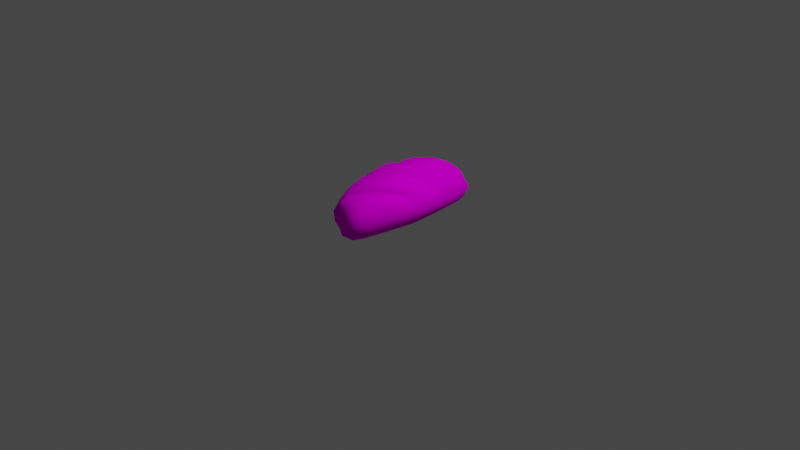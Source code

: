 # Source: bread_1.blend  (saved by Blender 3.6.13; exported with 4.5.12 LTS)
import bpy
from mathutils import Matrix  # noqa: F401  (used for matrix-valued properties, if any)

bpy.ops.wm.read_factory_settings(use_empty=True)
scene = bpy.context.scene
scene.name = 'Scene'

# ---- collections
col_collection = bpy.data.collections.new('Collection'); scene.collection.children.link(col_collection)

# ---- images (referenced by path relative to the original .blend; pixels are not part of the script)
import os
ASSET_DIR = os.environ.get("B2B_ASSET_DIR", "")  # directory of the original .blend (textures are referenced by path, not embedded)
HERE = os.path.dirname(os.path.abspath(__file__))  # packed textures are extracted next to this script under _unpacked/

def load_image(name, relpath, width, height, colorspace="sRGB"):
    """Load a texture the original file referenced (path relative to the .blend, or extracted next to this script)."""
    p = next((c for c in (os.path.join(HERE, relpath), os.path.join(ASSET_DIR, relpath)) if relpath and os.path.exists(c)), "")
    if p:
        img = bpy.data.images.load(p, check_existing=True)
        img.name = name
    else:  # same state as the original file: an image datablock whose file is absent (Cycles renders it pink)
        img = bpy.data.images.new(name, width, height)
        img.source = "FILE"
        img.filepath = "//" + (relpath or name)
    img.colorspace_settings.name = colorspace
    return img
img_bread_png = load_image('Bread.png', 'Bread.png', 1024, 1024, 'sRGB')

# ---- materials (node trees are filled in below, after node groups)
mat_material_001 = bpy.data.materials.new('Material.001')
mat_material_001.use_transparent_shadow = False
mat_material_001.diffuse_color = (0.64, 0.64, 0.64, 1.0)
mat_material_001.roughness = 0.69

# ---- material node trees
mat_material_001.use_nodes = True; mat_material_001.node_tree.nodes.clear()
_N = mat_material_001.node_tree.nodes; _L = mat_material_001.node_tree.links
n0 = _N.new('ShaderNodeBsdfPrincipled'); n0.name = 'Principled BSDF'; n0.location = (0, 300)
n0.distribution = 'GGX'
n0.subsurface_method = 'RANDOM_WALK_SKIN'
n0.inputs[2].default_value = 0.69
n0.inputs[3].default_value = 1.0
n0.inputs[13].default_value = 0.0
n0.inputs[27].default_value = (0.0, 0.0, 0.0, 1.0)
n0.inputs[28].default_value = 1.0
n1 = _N.new('ShaderNodeOutputMaterial'); n1.name = 'Material Output'; n1.location = (280, 300)
n2 = _N.new('ShaderNodeTexImage'); n2.name = 'Image Texture'; n2.location = (-480, 300)
n2.image = img_bread_png
_L.new(n2.outputs[0], n0.inputs[0])
_L.new(n0.outputs[0], n1.inputs[0])
n1.is_active_output = True

# ---- world
world_world = bpy.data.worlds.new('World'); scene.world = world_world
world_world.use_nodes = True; world_world.node_tree.nodes.clear()
_N = world_world.node_tree.nodes; _L = world_world.node_tree.links
n0 = _N.new('ShaderNodeOutputWorld'); n0.name = 'World Output'; n0.location = (300, 300)
n1 = _N.new('ShaderNodeBackground'); n1.name = 'Background'; n1.location = (10, 300)
n1.inputs[0].default_value = (0.05088, 0.05088, 0.05088, 1.0)
_L.new(n1.outputs[0], n0.inputs[0])
n0.is_active_output = True
world_world.color = (0.05088, 0.05088, 0.05088)
world_world.use_sun_shadow = False
world_world.sun_shadow_jitter_overblur = 0.0

# ---- cameras
cam_camera = bpy.data.cameras.new('Camera')
cam_camera.clip_end = 100.0
cam_camera.ortho_scale = 7.314

# ---- lights
light_light = bpy.data.lights.new('Light', 'POINT')
light_light.transmission_factor = 0.0
light_light.energy = 1000.0
light_light.shadow_soft_size = 0.1
light_light.shadow_maximum_resolution = 0.006
light_light.use_absolute_resolution = True

# ---- meshes
me_drawcall_85 = bpy.data.meshes.new('DrawCall_85')
me_drawcall_85.from_pydata([(-0.2949, 0.2658, 0.4999), (-0.2906, 0.1662, 0.515), (-0.2256, 0.2299, 0.6718), (-0.2143, 0.1286, 0.669), (-0.2437, 0.09087, 0.5181), (-0.1978, 0.0822, 0.6365), (-0.2765, 0.1214, 0.2138), (-0.3361, 0.2146, 0.2025), (-0.3534, 0.3174, 0.2768), (-0.07527, 0.0245, 0.6982), (-0.1978, 0.0822, 0.6365), (-0.07142, 0.01188, 0.55), (-0.2437, 0.09087, 0.5181), (-0.2765, 0.1214, 0.2138), (-0.04359, 0.009117, 0.2547), (0.1175, 0.02258, 0.5745), (0.0837, 0.02919, 0.6965), (0.1853, 0.03282, 0.2881), (0.1175, 0.02258, 0.5745), (0.2185, 0.1201, 0.5888), (0.0837, 0.02919, 0.6965), (0.1424, 0.08235, 0.721), (0.2485, 0.2463, 0.5973), (0.1672, 0.2078, 0.7179), (0.3205, 0.2786, 0.4239), (0.317, 0.1429, 0.3068), (0.1853, 0.03282, 0.2881), (0.1999, 0.3524, 0.5984), (0.1287, 0.3036, 0.6983), (0.2681, 0.4005, 0.4225), (0.07206, 0.3973, 0.6186), (0.03863, 0.3319, 0.6965), (-0.3433, 0.3338, 0.09303), (-0.2453, 0.1268, -0.05054), (-0.3151, 0.225, -0.06073), (-0.3349, 0.3526, -0.08242), (-0.2453, 0.1268, -0.05054), (-0.006535, 0.01159, -0.01459), (0.2266, 0.03652, 0.02356), (0.3645, 0.2934, 0.2604), (0.4009, 0.2773, 0.08043), (0.3572, 0.1502, 0.04687), (0.2266, 0.03652, 0.02356), (0.3292, 0.3676, 0.2749), (-0.3004, 0.3152, -0.3455), (-0.2776, 0.204, -0.3295), (-0.2063, 0.1128, -0.3139), (-0.008891, 0.01286, -0.28), (-0.2063, 0.1128, -0.3139), (0.2078, 0.03329, -0.2491), (0.2078, 0.03329, -0.2491), (0.3307, 0.1339, -0.2339), (0.3793, 0.2553, -0.1037), (0.3595, 0.2488, -0.3003), (-0.2271, 0.2757, -0.6513), (-0.2108, 0.1703, -0.6403), (-0.157, 0.09206, -0.5912), (-0.1299, 0.1183, -0.752), (-0.1448, 0.2467, -0.801), (-0.009434, 0.0171, -0.5306), (-0.157, 0.09206, -0.5912), (-0.1299, 0.1183, -0.752), (0.0072, 0.07034, -0.7691), (0.1748, 0.02866, -0.5283), (0.1899, 0.08335, -0.7392), (0.1748, 0.02866, -0.5283), (0.2795, 0.112, -0.5636), (0.3133, 0.2211, -0.5313), (0.2684, 0.2139, -0.7298), (0.1899, 0.08335, -0.7392), (-0.1906, 0.5031, -0.3822), (0.06801, 0.5397, -0.4018), (-0.1332, 0.4667, -0.5846), (0.07139, 0.4869, -0.5892), (0.08271, 0.393, -0.7229), (-0.1074, 0.3939, -0.7136), (-0.2002, 0.3877, -0.6146), (-0.2662, 0.4268, -0.3658), (0.1697, 0.1999, -0.8091), (0.1819, 0.3746, -0.697), (0.25, 0.3579, -0.6556), (0.06639, 0.2081, -0.8415), (0.0072, 0.07034, -0.7691), (0.04281, 0.2108, 0.7436), (-0.1756, 0.2979, 0.6761), (-0.1418, 0.3453, 0.6571), (0.002362, 0.08316, 0.7468), (-0.07527, 0.0245, 0.6982), (-0.2822, 0.4421, -0.2002), (-0.1973, 0.5114, -0.2705), (-0.3083, 0.4347, 0.1583), (-0.3014, 0.4495, 0.05013), (-0.2912, 0.4525, -0.06084), (-0.2035, 0.5296, -0.09217), (-0.2091, 0.533, -0.001009), (-0.2151, 0.5203, 0.09037), (0.09484, 0.5744, -0.1001), (0.1019, 0.5667, -0.02455), (0.08544, 0.5655, -0.1739), (0.289, 0.4507, -0.2994), (0.3027, 0.4494, -0.2228), (0.2718, 0.4414, -0.3724), (0.3411, 0.352, -0.3012), (0.3197, 0.3467, -0.4209), (0.2932, 0.3375, -0.5269), (-0.2231, 0.3394, 0.5794), (-0.2652, 0.3747, 0.4578), (-0.3004, 0.4027, 0.3198), (-0.2184, 0.4845, 0.2965), (-0.1939, 0.4625, 0.4054), (-0.1658, 0.4255, 0.5099), (0.07372, 0.5418, 0.2884), (0.08232, 0.5142, 0.3663), (0.3159, 0.4661, 0.08593), (0.3204, 0.4569, 0.1541), (0.0625, 0.5531, 0.2144), (0.3051, 0.4654, 0.01984), (0.3794, 0.3751, 0.07644), (0.3714, 0.3747, -0.02265), (0.3552, 0.3691, -0.1156), (-0.2826, 0.4435, -0.1046), (-0.2609, 0.4455, -0.1648), (-0.3085, 0.3978, -0.1106), (-0.2013, 0.5101, -0.1273), (-0.188, 0.4897, -0.2152), (0.07839, 0.545, -0.2026), (0.08011, 0.5071, -0.3168), (0.2609, 0.4277, -0.3939), (0.2476, 0.3996, -0.5134), (0.275, 0.3401, -0.5381), (0.2611, 0.2948, -0.6313), (-0.3018, 0.4056, 0.2696), (-0.2951, 0.4242, 0.2032), (-0.3325, 0.365, 0.2537), (-0.2193, 0.478, 0.2573), (-0.215, 0.4894, 0.1491), (0.05733, 0.5438, 0.1877), (0.09439, 0.5311, 0.04216), (0.2913, 0.4562, -0.01301), (0.2926, 0.4442, -0.1496), (0.3361, 0.3742, -0.1376), (0.3266, 0.3709, -0.2195), (0.3453, 0.3096, -0.2438), (0.08076, 0.4557, 0.4182), (-0.1463, 0.369, 0.5678), (0.06397, 0.4162, 0.5125), (0.2967, 0.4239, 0.2054), (0.3292, 0.3676, 0.2749), (0.2681, 0.4005, 0.4225), (0.3559, 0.3304, 0.1672), (-0.2013, 0.5101, -0.1273), (0.07839, 0.545, -0.2026), (-0.2826, 0.4435, -0.1046), (-0.3085, 0.3978, -0.1106), (-0.2609, 0.4455, -0.1648), (-0.188, 0.4897, -0.2152), (0.08011, 0.5071, -0.3168), (0.2476, 0.3996, -0.5134), (0.2611, 0.2948, -0.6313), (0.275, 0.3401, -0.5381), (0.2609, 0.4277, -0.3939), (-0.2193, 0.478, 0.2573), (-0.3018, 0.4056, 0.2696), (-0.3325, 0.365, 0.2537), (-0.2951, 0.4242, 0.2032), (-0.215, 0.4894, 0.1491), (0.09439, 0.5311, 0.04216), (0.2926, 0.4442, -0.1496), (0.3266, 0.3709, -0.2195), (0.3453, 0.3096, -0.2438), (0.3361, 0.3742, -0.1376), (0.2913, 0.4562, -0.01301), (0.05733, 0.5438, 0.1877), (-0.1849, 0.3206, 0.6037), (-0.1463, 0.369, 0.5678), (-0.1463, 0.369, 0.5678), (0.08076, 0.4557, 0.4182), (0.2967, 0.4239, 0.2054), (0.3559, 0.3304, 0.1672), (0.06397, 0.4162, 0.5125)], [], [(0, 1, 2), (3, 2, 1), (1, 4, 3), (5, 3, 4), (4, 1, 6), (7, 6, 1), (1, 0, 7), (8, 7, 0), (9, 10, 11), (12, 11, 10), (12, 13, 11), (14, 11, 13), (11, 15, 9), (16, 9, 15), (15, 11, 17), (14, 17, 11), (18, 19, 20), (21, 20, 19), (19, 22, 21), (23, 21, 22), (22, 19, 24), (25, 24, 19), (19, 18, 25), (26, 25, 18), (22, 27, 23), (28, 23, 27), (27, 22, 29), (24, 29, 22), (27, 30, 28), (31, 28, 30), (27, 29, 30), (7, 8, 32), (6, 7, 33), (34, 33, 7), (7, 32, 34), (35, 34, 32), (13, 36, 14), (37, 14, 36), (17, 14, 38), (37, 38, 14), (24, 25, 39), (39, 25, 40), (41, 40, 25), (25, 26, 41), (42, 41, 26), (43, 29, 39), (24, 39, 29), (44, 45, 35), (34, 35, 45), (45, 46, 34), (33, 34, 46), (37, 36, 47), (48, 47, 36), (47, 49, 37), (38, 37, 49), (50, 51, 42), (41, 42, 51), (51, 52, 41), (40, 41, 52), (51, 53, 52), (54, 55, 44), (45, 44, 55), (55, 56, 45), (46, 45, 56), (55, 57, 56), (55, 54, 57), (58, 57, 54), (47, 48, 59), (60, 59, 48), (60, 61, 59), (62, 59, 61), (59, 63, 47), (49, 47, 63), (63, 59, 64), (62, 64, 59), (65, 66, 50), (51, 50, 66), (66, 67, 51), (53, 51, 67), (67, 66, 68), (69, 68, 66), (65, 69, 66), (70, 71, 72), (73, 72, 71), (73, 74, 72), (75, 72, 74), (72, 76, 70), (77, 70, 76), (76, 54, 77), (44, 77, 54), (54, 76, 58), (75, 58, 76), (72, 75, 76), (78, 79, 68), (80, 68, 79), (79, 78, 74), (81, 74, 78), (58, 75, 81), (74, 81, 75), (68, 69, 78), (78, 69, 81), (82, 81, 69), (58, 81, 57), (82, 57, 81), (83, 28, 31), (31, 30, 84), (85, 84, 30), (83, 31, 2), (84, 2, 31), (3, 5, 86), (87, 86, 5), (83, 2, 86), (3, 86, 2), (86, 87, 20), (83, 86, 23), (21, 23, 86), (20, 21, 86), (88, 77, 35), (44, 35, 77), (77, 88, 70), (89, 70, 88), (71, 70, 89), (73, 71, 79), (80, 79, 71), (74, 73, 79), (90, 91, 8), (32, 8, 91), (91, 92, 32), (35, 32, 92), (92, 91, 93), (94, 93, 91), (91, 90, 94), (95, 94, 90), (94, 95, 96), (97, 96, 95), (93, 94, 98), (96, 98, 94), (96, 97, 99), (100, 99, 97), (98, 96, 101), (99, 101, 96), (102, 103, 100), (99, 100, 103), (103, 104, 99), (101, 99, 104), (104, 103, 68), (67, 68, 103), (103, 102, 67), (53, 67, 102), (105, 106, 2), (0, 2, 106), (106, 107, 0), (8, 0, 107), (107, 106, 108), (109, 108, 106), (106, 105, 109), (110, 109, 105), (111, 112, 113), (114, 113, 112), (115, 111, 116), (113, 116, 111), (117, 118, 114), (113, 114, 118), (118, 119, 113), (116, 113, 119), (119, 118, 53), (52, 53, 118), (118, 117, 52), (40, 52, 117), (120, 121, 122), (120, 123, 121), (124, 121, 123), (125, 126, 123), (124, 123, 126), (127, 128, 125), (126, 125, 128), (129, 128, 127), (130, 128, 129), (131, 132, 133), (131, 134, 132), (135, 132, 134), (136, 137, 134), (135, 134, 137), (138, 139, 136), (137, 136, 139), (140, 141, 138), (139, 138, 141), (140, 142, 141), (143, 144, 145), (146, 143, 147), (145, 147, 143), (145, 148, 147), (146, 147, 149), (93, 98, 150), (151, 150, 98), (150, 152, 93), (92, 93, 152), (152, 153, 92), (35, 92, 153), (153, 154, 35), (88, 35, 154), (154, 155, 88), (89, 88, 155), (71, 89, 156), (155, 156, 89), (80, 71, 157), (156, 157, 71), (158, 80, 157), (68, 80, 158), (158, 159, 68), (104, 68, 159), (159, 160, 104), (101, 104, 160), (98, 101, 151), (160, 151, 101), (161, 162, 108), (107, 108, 162), (162, 163, 107), (8, 107, 163), (163, 164, 8), (90, 8, 164), (164, 165, 90), (95, 90, 165), (97, 95, 166), (165, 166, 95), (100, 97, 167), (166, 167, 97), (167, 168, 100), (102, 100, 168), (168, 169, 102), (53, 102, 169), (169, 170, 53), (119, 53, 170), (170, 171, 119), (116, 119, 171), (115, 116, 172), (171, 172, 116), (108, 115, 161), (172, 161, 115), (84, 85, 173), (174, 173, 85), (2, 84, 173), (105, 2, 173), (110, 105, 175), (173, 175, 105), (112, 110, 176), (175, 176, 110), (114, 112, 177), (176, 177, 112), (117, 114, 178), (177, 178, 114), (40, 117, 178), (43, 39, 178), (30, 29, 179), (174, 85, 179), (30, 179, 85), (110, 112, 109), (111, 109, 112), (115, 108, 111), (109, 111, 108), (23, 28, 83), (40, 178, 39)])
me_drawcall_85.polygons.foreach_set('use_smooth', [True] * 262)
_uv = me_drawcall_85.uv_layers.new(name='UVMap')
_uv.uv.foreach_set('vector', [0.9464, 0.7152, 0.9428, 0.7225, 0.8881, 0.7975, 0.4907, 0.1039, 0.4811, 0.1025, 0.426, 0.1776, 0.426, 0.1776, 0.4658, 0.1761, 0.4907, 0.1039, 0.5047, 0.1194, 0.4907, 0.1039, 0.4658, 0.1761, 0.4658, 0.1761, 0.426, 0.1776, 0.438, 0.3217, 0.3876, 0.3271, 0.438, 0.3217, 0.426, 0.1776, 0.426, 0.1776, 0.4224, 0.1848, 0.3876, 0.3271, 0.3729, 0.2915, 0.3876, 0.3271, 0.4224, 0.1848, 0.2039, 0.5301, 0.2524, 0.5089, 0.2024, 0.4791, 0.2706, 0.4682, 0.2024, 0.4791, 0.2524, 0.5089, 0.2706, 0.4682, 0.2836, 0.3635, 0.2024, 0.4791, 0.1913, 0.3775, 0.2024, 0.4791, 0.2836, 0.3635, 0.2024, 0.4791, 0.1275, 0.4875, 0.2039, 0.5301, 0.1409, 0.5295, 0.2039, 0.5301, 0.1275, 0.4875, 0.1275, 0.4875, 0.2024, 0.4791, 0.1006, 0.389, 0.1913, 0.3775, 0.1006, 0.389, 0.2024, 0.4791, 0.1275, 0.4875, 0.08748, 0.4925, 0.1409, 0.5295, 0.494, 0.7792, 0.5181, 0.7722, 0.4629, 0.7411, 0.8572, 0.1422, 0.8827, 0.1382, 0.7928, 0.07895, 0.8137, 0.08047, 0.7928, 0.07895, 0.8827, 0.1382, 0.8827, 0.1382, 0.8572, 0.1422, 0.9436, 0.2212, 0.9406, 0.2772, 0.9436, 0.2212, 0.8572, 0.1422, 0.08748, 0.4925, 0.1275, 0.4875, 0.04845, 0.3955, 0.1006, 0.389, 0.04845, 0.3955, 0.1275, 0.4875, 0.4894, 0.7619, 0.5303, 0.7624, 0.5578, 0.8196, 0.5901, 0.8102, 0.5578, 0.8196, 0.5303, 0.7624, 0.5303, 0.7624, 0.4894, 0.7619, 0.4729, 0.6782, 0.4288, 0.6789, 0.4729, 0.6782, 0.4894, 0.7619, 0.5303, 0.7624, 0.6378, 0.7721, 0.5901, 0.8102, 0.6659, 0.8093, 0.5901, 0.8102, 0.6378, 0.7721, 0.5303, 0.7624, 0.4729, 0.6782, 0.6378, 0.7721, 0.3876, 0.3271, 0.3729, 0.2915, 0.3815, 0.3795, 0.438, 0.3217, 0.3876, 0.3271, 0.4645, 0.4482, 0.4053, 0.4531, 0.4645, 0.4482, 0.3876, 0.3271, 0.3876, 0.3271, 0.3815, 0.3795, 0.4053, 0.4531, 0.3886, 0.4635, 0.4053, 0.4531, 0.3815, 0.3795, 0.2836, 0.3635, 0.2712, 0.2725, 0.1913, 0.3775, 0.1766, 0.2849, 0.1913, 0.3775, 0.2712, 0.2725, 0.1006, 0.389, 0.1913, 0.3775, 0.08427, 0.298, 0.1766, 0.2849, 0.08427, 0.298, 0.1913, 0.3775, 0.9436, 0.2212, 0.9406, 0.2772, 0.9808, 0.2994, 0.9808, 0.2994, 0.9406, 0.2772, 1.012, 0.3856, 0.9746, 0.4016, 1.012, 0.3856, 0.9406, 0.2772, 0.04845, 0.3955, 0.1006, 0.389, 0.03252, 0.306, 0.08427, 0.298, 0.03252, 0.306, 0.1006, 0.389, 0.4215, 0.6076, 0.4729, 0.6782, 0.3919, 0.6006, 0.4288, 0.6789, 0.3919, 0.6006, 0.4729, 0.6782, 0.4178, 0.5894, 0.4371, 0.5817, 0.3886, 0.4635, 0.4053, 0.4531, 0.3886, 0.4635, 0.4371, 0.5817, 0.4371, 0.5817, 0.4975, 0.5743, 0.4053, 0.4531, 0.4645, 0.4482, 0.4053, 0.4531, 0.4975, 0.5743, 0.1766, 0.2849, 0.2712, 0.2725, 0.1776, 0.1936, 0.2558, 0.182, 0.1776, 0.1936, 0.2712, 0.2725, 0.1776, 0.1936, 0.0917, 0.2042, 0.1766, 0.2849, 0.08427, 0.298, 0.1766, 0.2849, 0.0917, 0.2042, 0.0917, 0.2042, 0.04299, 0.2095, 0.08427, 0.298, 0.03252, 0.306, 0.08427, 0.298, 0.04299, 0.2095, 0.9523, 0.536, 0.9934, 0.4737, 0.9746, 0.4016, 1.012, 0.3856, 0.9746, 0.4016, 0.9934, 0.4737, 0.9523, 0.536, 0.9766, 0.5678, 0.9934, 0.4737, 0.4798, 0.7358, 0.4936, 0.7305, 0.4178, 0.5894, 0.4371, 0.5817, 0.4178, 0.5894, 0.4936, 0.7305, 0.4936, 0.7305, 0.5392, 0.707, 0.4371, 0.5817, 0.4975, 0.5743, 0.4371, 0.5817, 0.5392, 0.707, 0.4936, 0.7305, 0.5622, 0.784, 0.5392, 0.707, 0.4936, 0.7305, 0.4798, 0.7358, 0.5622, 0.784, 0.5495, 0.8074, 0.5622, 0.784, 0.4798, 0.7358, 0.1776, 0.1936, 0.2558, 0.182, 0.1778, 0.1074, 0.2363, 0.08655, 0.1778, 0.1074, 0.2558, 0.182, 0.2363, 0.08655, 0.2255, 0.03123, 0.1778, 0.1074, 0.1712, 0.02536, 0.1778, 0.1074, 0.2255, 0.03123, 0.1778, 0.1074, 0.1048, 0.1082, 0.1776, 0.1936, 0.0917, 0.2042, 0.1776, 0.1936, 0.1048, 0.1082, 0.1048, 0.1082, 0.1778, 0.1074, 0.09881, 0.03564, 0.1712, 0.02536, 0.09881, 0.03564, 0.1778, 0.1074, 0.1048, 0.1082, 0.06331, 0.09605, 0.0917, 0.2042, 0.04299, 0.2095, 0.0917, 0.2042, 0.06331, 0.09605, 0.9088, 0.6938, 0.9375, 0.6783, 0.9523, 0.536, 0.9766, 0.5678, 0.9523, 0.536, 0.9375, 0.6783, 0.9375, 0.6783, 0.9088, 0.6938, 0.8994, 0.7733, 0.833, 0.7778, 0.8994, 0.7733, 0.9088, 0.6938, 0.1048, 0.1082, 0.09881, 0.03564, 0.06331, 0.09605, 0.8586, 0.2931, 0.6412, 0.2837, 0.8104, 0.1962, 0.6383, 0.194, 0.8104, 0.1962, 0.6412, 0.2837, 0.6383, 0.194, 0.6288, 0.13, 0.8104, 0.1962, 0.7886, 0.1345, 0.8104, 0.1962, 0.6288, 0.13, 0.8104, 0.1962, 0.8668, 0.1818, 0.8586, 0.2931, 0.9222, 0.3009, 0.8586, 0.2931, 0.8668, 0.1818, 0.8668, 0.1818, 0.8893, 0.1643, 0.9222, 0.3009, 0.951, 0.3106, 0.9222, 0.3009, 0.8893, 0.1643, 0.8893, 0.1643, 0.8668, 0.1818, 0.8201, 0.09263, 0.7886, 0.1345, 0.8201, 0.09263, 0.8668, 0.1818, 0.8104, 0.1962, 0.7886, 0.1345, 0.8668, 0.1818, 0.5557, 0.08873, 0.5454, 0.1424, 0.4727, 0.1267, 0.4881, 0.1622, 0.4727, 0.1267, 0.5454, 0.1424, 0.5454, 0.1424, 0.5557, 0.08873, 0.6288, 0.13, 0.6425, 0.07322, 0.6288, 0.13, 0.5557, 0.08873, 0.8201, 0.09263, 0.7886, 0.1345, 0.6425, 0.07322, 0.6288, 0.13, 0.6425, 0.07322, 0.7886, 0.1345, 0.8994, 0.7733, 0.833, 0.7778, 0.8159, 0.8113, 0.8159, 0.8113, 0.833, 0.7778, 0.7284, 0.8268, 0.6783, 0.7921, 0.7284, 0.8268, 0.833, 0.7778, 0.5495, 0.8074, 0.7284, 0.8268, 0.5622, 0.784, 0.6783, 0.7921, 0.5622, 0.784, 0.7284, 0.8268, 0.6624, 0.8319, 0.5901, 0.8102, 0.6659, 0.8093, 0.6659, 0.8093, 0.6378, 0.7721, 0.846, 0.7996, 0.8176, 0.7905, 0.846, 0.7996, 0.6378, 0.7721, 0.6624, 0.8319, 0.6659, 0.8093, 0.8881, 0.7975, 0.846, 0.7996, 0.8881, 0.7975, 0.6659, 0.8093, 0.4907, 0.1039, 0.5047, 0.1194, 0.6742, 0.0666, 0.5838, 0.7694, 0.5801, 0.8318, 0.6187, 0.7828, 0.6624, 0.8319, 0.8881, 0.7975, 0.6964, 0.8334, 0.4907, 0.1039, 0.6742, 0.0666, 0.4811, 0.1025, 0.5801, 0.8318, 0.5838, 0.7694, 0.5323, 0.8056, 0.7084, 0.06816, 0.6742, 0.0666, 0.8137, 0.08047, 0.7928, 0.07895, 0.8137, 0.08047, 0.6742, 0.0666, 0.5181, 0.7722, 0.494, 0.7792, 0.5515, 0.7866, 0.9356, 0.3802, 0.9222, 0.3009, 0.98, 0.4365, 0.951, 0.3106, 0.98, 0.4365, 0.9222, 0.3009, 0.9222, 0.3009, 0.9356, 0.3802, 0.8586, 0.2931, 0.8643, 0.3465, 0.8586, 0.2931, 0.9356, 0.3802, 0.6412, 0.2837, 0.8586, 0.2931, 0.8643, 0.3465, 0.6383, 0.194, 0.6412, 0.2837, 0.5454, 0.1424, 0.4881, 0.1622, 0.5454, 0.1424, 0.6412, 0.2837, 0.6288, 0.13, 0.6383, 0.194, 0.5454, 0.1424, 0.9576, 0.5517, 0.9518, 0.5, 0.9955, 0.6085, 0.987, 0.5205, 0.9955, 0.6085, 0.9518, 0.5, 0.9518, 0.5, 0.9433, 0.4469, 0.987, 0.5205, 0.98, 0.4365, 0.987, 0.5205, 0.9433, 0.4469, 0.9433, 0.4469, 0.9518, 0.5, 0.8695, 0.4319, 0.8742, 0.4755, 0.8695, 0.4319, 0.9518, 0.5, 0.9518, 0.5, 0.9576, 0.5517, 0.8742, 0.4755, 0.8793, 0.5192, 0.8742, 0.4755, 0.9576, 0.5517, 0.8742, 0.4755, 0.8793, 0.5192, 0.6186, 0.4281, 0.6127, 0.4642, 0.6186, 0.4281, 0.8793, 0.5192, 0.8695, 0.4319, 0.8742, 0.4755, 0.6265, 0.3928, 0.6186, 0.4281, 0.6265, 0.3928, 0.8742, 0.4755, 0.6186, 0.4281, 0.6127, 0.4642, 0.4554, 0.3327, 0.4438, 0.3693, 0.4554, 0.3327, 0.6127, 0.4642, 0.6265, 0.3928, 0.6186, 0.4281, 0.4698, 0.2978, 0.4554, 0.3327, 0.4698, 0.2978, 0.6186, 0.4281, 0.4115, 0.3318, 0.4295, 0.2745, 0.4438, 0.3693, 0.4554, 0.3327, 0.4438, 0.3693, 0.4295, 0.2745, 0.4295, 0.2745, 0.4518, 0.2238, 0.4554, 0.3327, 0.4698, 0.2978, 0.4554, 0.3327, 0.4518, 0.2238, 0.4518, 0.2238, 0.4295, 0.2745, 0.4727, 0.1267, 0.4349, 0.2217, 0.4727, 0.1267, 0.4295, 0.2745, 0.4295, 0.2745, 0.4115, 0.3318, 0.4349, 0.2217, 0.3961, 0.3323, 0.4349, 0.2217, 0.4115, 0.3318, 0.8859, 0.7533, 0.9214, 0.6951, 0.8881, 0.7975, 0.9464, 0.7152, 0.8881, 0.7975, 0.9214, 0.6951, 0.9214, 0.6951, 0.951, 0.629, 0.9464, 0.7152, 0.9955, 0.6085, 0.9464, 0.7152, 0.951, 0.629, 0.951, 0.629, 0.9214, 0.6951, 0.882, 0.6179, 0.8614, 0.67, 0.882, 0.6179, 0.9214, 0.6951, 0.9214, 0.6951, 0.8859, 0.7533, 0.8614, 0.67, 0.8378, 0.72, 0.8614, 0.67, 0.8859, 0.7533, 0.6364, 0.614, 0.6291, 0.6513, 0.4327, 0.5171, 0.4289, 0.5497, 0.4327, 0.5171, 0.6291, 0.6513, 0.6458, 0.5786, 0.6364, 0.614, 0.4418, 0.4855, 0.4327, 0.5171, 0.4418, 0.4855, 0.6364, 0.614, 0.3793, 0.5126, 0.386, 0.4651, 0.4289, 0.5497, 0.4327, 0.5171, 0.4289, 0.5497, 0.386, 0.4651, 0.386, 0.4651, 0.3997, 0.4207, 0.4327, 0.5171, 0.4418, 0.4855, 0.4327, 0.5171, 0.3997, 0.4207, 0.3997, 0.4207, 0.386, 0.4651, 0.3961, 0.3323, 0.3794, 0.4263, 0.3961, 0.3323, 0.386, 0.4651, 0.386, 0.4651, 0.3793, 0.5126, 0.3794, 0.4263, 0.3613, 0.5145, 0.3794, 0.4263, 0.3793, 0.5126, 0.3097, 0.6412, 0.2732, 0.6538, 0.306, 0.6269, 0.3097, 0.6412, 0.2959, 0.6864, 0.2732, 0.6538, 0.2428, 0.6946, 0.2732, 0.6538, 0.2959, 0.6864, 0.2504, 0.8421, 0.1813, 0.844, 0.2959, 0.6864, 0.2428, 0.6946, 0.2959, 0.6864, 0.1813, 0.844, 0.1347, 0.9448, 0.06235, 0.9386, 0.2504, 0.8421, 0.1813, 0.844, 0.2504, 0.8421, 0.06235, 0.9386, 0.0474, 0.954, 0.06235, 0.9386, 0.1347, 0.9448, -0.008961, 0.947, 0.06235, 0.9386, 0.0474, 0.954, 0.3027, 0.5964, 0.2629, 0.6032, 0.2918, 0.5802, 0.3027, 0.5964, 0.2988, 0.6425, 0.2629, 0.6032, 0.2336, 0.65, 0.2629, 0.6032, 0.2988, 0.6425, 0.2684, 0.7985, 0.1821, 0.8258, 0.2988, 0.6425, 0.2336, 0.65, 0.2988, 0.6425, 0.1821, 0.8258, 0.1571, 0.9372, 0.07476, 0.9443, 0.2684, 0.7985, 0.1821, 0.8258, 0.2684, 0.7985, 0.07476, 0.9443, 0.08381, 0.9678, 0.03403, 0.9664, 0.1571, 0.9372, 0.07476, 0.9443, 0.1571, 0.9372, 0.03403, 0.9664, 0.08381, 0.9678, 0.02013, 0.9779, 0.03403, 0.9664, 0.1863, 0.7718, 0.2533, 0.6332, 0.2409, 0.7533, 0.08051, 0.9106, 0.1863, 0.7718, 0.1252, 0.9214, 0.2409, 0.7533, 0.1252, 0.9214, 0.1863, 0.7718, 0.2409, 0.7533, 0.2073, 0.8735, 0.1252, 0.9214, 0.08051, 0.9106, 0.1252, 0.9214, 0.06357, 0.9466, 0.8695, 0.4319, 0.6265, 0.3928, 0.8677, 0.415, 0.6324, 0.379, 0.8677, 0.415, 0.6265, 0.3928, 0.8677, 0.415, 0.936, 0.4259, 0.8695, 0.4319, 0.9433, 0.4469, 0.8695, 0.4319, 0.936, 0.4259, 0.936, 0.4259, 0.9578, 0.423, 0.9433, 0.4469, 0.98, 0.4365, 0.9433, 0.4469, 0.9578, 0.423, 0.9578, 0.423, 0.9177, 0.3971, 0.98, 0.4365, 0.9356, 0.3802, 0.98, 0.4365, 0.9177, 0.3971, 0.9177, 0.3971, 0.8565, 0.373, 0.9356, 0.3802, 0.8643, 0.3465, 0.9356, 0.3802, 0.8565, 0.373, 0.6412, 0.2837, 0.8643, 0.3465, 0.631, 0.3244, 0.8565, 0.373, 0.631, 0.3244, 0.8643, 0.3465, 0.4881, 0.1622, 0.6412, 0.2837, 0.4901, 0.2303, 0.631, 0.3244, 0.4901, 0.2303, 0.6412, 0.2837, 0.4788, 0.1738, 0.4881, 0.1622, 0.4901, 0.2303, 0.4727, 0.1267, 0.4881, 0.1622, 0.4788, 0.1738, 0.4788, 0.1738, 0.4671, 0.2184, 0.4727, 0.1267, 0.4518, 0.2238, 0.4727, 0.1267, 0.4671, 0.2184, 0.4671, 0.2184, 0.479, 0.2875, 0.4518, 0.2238, 0.4698, 0.2978, 0.4518, 0.2238, 0.479, 0.2875, 0.6265, 0.3928, 0.4698, 0.2978, 0.6324, 0.379, 0.479, 0.2875, 0.6324, 0.379, 0.4698, 0.2978, 0.8828, 0.5992, 0.9521, 0.605, 0.882, 0.6179, 0.951, 0.629, 0.882, 0.6179, 0.9521, 0.605, 0.9521, 0.605, 0.978, 0.5974, 0.951, 0.629, 0.9955, 0.6085, 0.951, 0.629, 0.978, 0.5974, 0.978, 0.5974, 0.9465, 0.5733, 0.9955, 0.6085, 0.9576, 0.5517, 0.9955, 0.6085, 0.9465, 0.5733, 0.9465, 0.5733, 0.8791, 0.5474, 0.9576, 0.5517, 0.8793, 0.5192, 0.9576, 0.5517, 0.8791, 0.5474, 0.6127, 0.4642, 0.8793, 0.5192, 0.619, 0.4962, 0.8791, 0.5474, 0.619, 0.4962, 0.8793, 0.5192, 0.4438, 0.3693, 0.6127, 0.4642, 0.4523, 0.4044, 0.619, 0.4962, 0.4523, 0.4044, 0.6127, 0.4642, 0.4523, 0.4044, 0.4237, 0.371, 0.4438, 0.3693, 0.4115, 0.3318, 0.4438, 0.3693, 0.4237, 0.371, 0.4237, 0.371, 0.408, 0.3593, 0.4115, 0.3318, 0.3961, 0.3323, 0.4115, 0.3318, 0.408, 0.3593, 0.408, 0.3593, 0.4157, 0.4101, 0.3961, 0.3323, 0.3997, 0.4207, 0.3961, 0.3323, 0.4157, 0.4101, 0.4157, 0.4101, 0.4534, 0.4698, 0.3997, 0.4207, 0.4418, 0.4855, 0.3997, 0.4207, 0.4534, 0.4698, 0.6458, 0.5786, 0.4418, 0.4855, 0.6502, 0.5658, 0.4534, 0.4698, 0.6502, 0.5658, 0.4418, 0.4855, 0.882, 0.6179, 0.6458, 0.5786, 0.8828, 0.5992, 0.6502, 0.5658, 0.8828, 0.5992, 0.6458, 0.5786, 0.846, 0.7996, 0.8176, 0.7905, 0.8539, 0.7649, 0.8214, 0.7478, 0.8539, 0.7649, 0.8176, 0.7905, 0.8881, 0.7975, 0.846, 0.7996, 0.8539, 0.7649, 0.8859, 0.7533, 0.8881, 0.7975, 0.8539, 0.7649, 0.8378, 0.72, 0.8859, 0.7533, 0.8214, 0.7478, 0.8539, 0.7649, 0.8214, 0.7478, 0.8859, 0.7533, 0.6291, 0.6513, 0.8378, 0.72, 0.6305, 0.6762, 0.8214, 0.7478, 0.6305, 0.6762, 0.8378, 0.72, 0.4289, 0.5497, 0.6291, 0.6513, 0.4488, 0.5743, 0.6305, 0.6762, 0.4488, 0.5743, 0.6291, 0.6513, 0.3793, 0.5126, 0.4289, 0.5497, 0.3991, 0.556, 0.4488, 0.5743, 0.3991, 0.556, 0.4289, 0.5497, 0.3613, 0.5145, 0.3793, 0.5126, 0.3991, 0.556, 0.4215, 0.6076, 0.3919, 0.6006, 0.3991, 0.556, 0.6378, 0.7721, 0.4729, 0.6782, 0.6446, 0.7213, 0.8214, 0.7478, 0.8176, 0.7905, 0.6446, 0.7213, 0.6378, 0.7721, 0.6446, 0.7213, 0.8176, 0.7905, 0.8378, 0.72, 0.6291, 0.6513, 0.8614, 0.67, 0.6364, 0.614, 0.8614, 0.67, 0.6291, 0.6513, 0.6458, 0.5786, 0.882, 0.6179, 0.6364, 0.614, 0.8614, 0.67, 0.6364, 0.614, 0.882, 0.6179, 0.5578, 0.8196, 0.5901, 0.8102, 0.6624, 0.8319, 0.3613, 0.5145, 0.3991, 0.556, 0.3919, 0.6006])
me_drawcall_85.materials.append(mat_material_001)
me_drawcall_85.update()
me_drawcall_85.normals_split_custom_set([tuple(v) for v in zip(*[iter([-0.9337, 0.1706, 0.3149, -0.9361, -0.2699, 0.2257, -0.662, 0.1733, 0.7292, -0.6547, -0.334, 0.6781, -0.662, 0.1733, 0.7292, -0.9361, -0.2699, 0.2257, -0.9361, -0.2699, 0.2257, -0.8385, -0.5141, 0.1803, -0.6547, -0.334, 0.6781, -0.6513, -0.533, 0.5401, -0.6547, -0.334, 0.6781, -0.8385, -0.5141, 0.1803, -0.8385, -0.5141, 0.1803, -0.9361, -0.2699, 0.2257, -0.8414, -0.5397, -0.02835, -0.9369, -0.3493, -0.0141, -0.8414, -0.5397, -0.02835, -0.9361, -0.2699, 0.2257, -0.9361, -0.2699, 0.2257, -0.9337, 0.1706, 0.3149, -0.9369, -0.3493, -0.0141, -0.9843, 0.1046, 0.1419, -0.9369, -0.3493, -0.0141, -0.9337, 0.1706, 0.3149, -0.1817, -0.9806, 0.07389, -0.439, -0.8944, 0.08595, -0.1954, -0.9802, 0.03194, -0.4177, -0.9085, 0.0057, -0.1954, -0.9802, 0.03194, -0.439, -0.8944, 0.08595, -0.4177, -0.9085, 0.0057, -0.4229, -0.9045, -0.05502, -0.1954, -0.9802, 0.03194, -0.172, -0.9849, -0.02025, -0.1954, -0.9802, 0.03194, -0.4229, -0.9045, -0.05502, -0.1954, -0.9802, 0.03194, 0.04935, -0.9985, 0.02245, -0.1817, -0.9806, 0.07389, 0.0301, -0.9976, 0.0624, -0.1817, -0.9806, 0.07389, 0.04935, -0.9985, 0.02245, 0.04935, -0.9985, 0.02245, -0.1954, -0.9802, 0.03194, 0.09427, -0.9955, 0.002981, -0.172, -0.9849, -0.02025, 0.09427, -0.9955, 0.002981, -0.1954, -0.9802, 0.03194, 0.6589, -0.7275, 0.1911, 0.8183, -0.489, 0.3022, 0.3659, -0.7124, 0.5989, 0.5577, -0.4484, 0.6985, 0.3659, -0.7124, 0.5989, 0.8183, -0.489, 0.3022, 0.8183, -0.489, 0.3022, 0.8772, 0.07337, 0.4745, 0.5577, -0.4484, 0.6985, 0.5743, 0.09292, 0.8134, 0.5577, -0.4484, 0.6985, 0.8772, 0.07337, 0.4745, 0.8772, 0.07337, 0.4745, 0.8183, -0.489, 0.3022, 0.9409, 0.06973, 0.3313, 0.83, -0.5281, 0.1794, 0.9409, 0.06973, 0.3313, 0.8183, -0.489, 0.3022, 0.8183, -0.489, 0.3022, 0.6589, -0.7275, 0.1911, 0.83, -0.5281, 0.1794, 0.632, -0.7682, 0.1019, 0.83, -0.5281, 0.1794, 0.6589, -0.7275, 0.1911, 0.8772, 0.07337, 0.4745, 0.5968, 0.6169, 0.5131, 0.5743, 0.09292, 0.8134, 0.3616, 0.4942, 0.7906, 0.5743, 0.09292, 0.8134, 0.5968, 0.6169, 0.5131, 0.5968, 0.6169, 0.5131, 0.8772, 0.07337, 0.4745, 0.7644, 0.5357, 0.3587, 0.9409, 0.06973, 0.3313, 0.7644, 0.5357, 0.3587, 0.8772, 0.07337, 0.4745, 0.5968, 0.6169, 0.5131, 0.07223, 0.8958, 0.4385, 0.3616, 0.4942, 0.7906, -0.0391, 0.5941, 0.8034, 0.3616, 0.4942, 0.7906, 0.07223, 0.8958, 0.4385, 0.5968, 0.6169, 0.5131, 0.7644, 0.5357, 0.3587, 0.07223, 0.8958, 0.4385, -0.9369, -0.3493, -0.0141, -0.9843, 0.1046, 0.1419, -0.9932, 0.1036, -0.05312, -0.8414, -0.5397, -0.02835, -0.9369, -0.3493, -0.0141, -0.8104, -0.5789, -0.09056, -0.9215, -0.3771, -0.09246, -0.8104, -0.5789, -0.09056, -0.9369, -0.3493, -0.0141, -0.9369, -0.3493, -0.0141, -0.9932, 0.1036, -0.05312, -0.9215, -0.3771, -0.09246, -0.9857, 0.1437, -0.08753, -0.9215, -0.3771, -0.09246, -0.9932, 0.1036, -0.05312, -0.4229, -0.9045, -0.05502, -0.4331, -0.9006, -0.03806, -0.172, -0.9849, -0.02025, -0.1577, -0.9873, -0.01618, -0.172, -0.9849, -0.02025, -0.4331, -0.9006, -0.03806, 0.09427, -0.9955, 0.002981, -0.172, -0.9849, -0.02025, 0.1049, -0.9945, 0.004185, -0.1577, -0.9873, -0.01618, 0.1049, -0.9945, 0.004185, -0.172, -0.9849, -0.02025, 0.9409, 0.06973, 0.3313, 0.83, -0.5281, 0.1794, 0.9717, 0.1147, 0.2065, 0.9717, 0.1147, 0.2065, 0.83, -0.5281, 0.1794, 0.9974, -0.02248, 0.06814, 0.8356, -0.5488, 0.02627, 0.9974, -0.02248, 0.06814, 0.83, -0.5281, 0.1794, 0.83, -0.5281, 0.1794, 0.632, -0.7682, 0.1019, 0.8356, -0.5488, 0.02627, 0.6492, -0.76, 0.02987, 0.8356, -0.5488, 0.02627, 0.632, -0.7682, 0.1019, 0.8972, 0.3828, 0.2204, 0.7644, 0.5357, 0.3587, 0.9717, 0.1147, 0.2065, 0.9409, 0.06973, 0.3313, 0.9717, 0.1147, 0.2065, 0.7644, 0.5357, 0.3587, -0.9837, 0.01879, -0.1786, -0.8986, -0.4239, -0.1134, -0.9857, 0.1437, -0.08753, -0.9215, -0.3771, -0.09246, -0.9857, 0.1437, -0.08753, -0.8986, -0.4239, -0.1134, -0.8986, -0.4239, -0.1134, -0.7827, -0.6173, -0.07991, -0.9215, -0.3771, -0.09246, -0.8104, -0.5789, -0.09056, -0.9215, -0.3771, -0.09246, -0.7827, -0.6173, -0.07991, -0.1577, -0.9873, -0.01618, -0.4331, -0.9006, -0.03806, -0.1862, -0.9825, -0.008204, -0.4491, -0.8933, -0.01625, -0.1862, -0.9825, -0.008204, -0.4331, -0.9006, -0.03806, -0.1862, -0.9825, -0.008204, 0.09686, -0.9953, 0.001763, -0.1577, -0.9873, -0.01618, 0.1049, -0.9945, 0.004185, -0.1577, -0.9873, -0.01618, 0.09686, -0.9953, 0.001763, 0.6323, -0.7735, -0.04346, 0.8308, -0.5515, -0.0741, 0.6492, -0.76, 0.02987, 0.8356, -0.5488, 0.02627, 0.6492, -0.76, 0.02987, 0.8308, -0.5515, -0.0741, 0.8308, -0.5515, -0.0741, 0.9919, -0.08613, -0.09294, 0.8356, -0.5488, 0.02627, 0.9974, -0.02248, 0.06814, 0.8356, -0.5488, 0.02627, 0.9919, -0.08613, -0.09294, 0.8308, -0.5515, -0.0741, 0.9893, -0.04745, -0.1377, 0.9919, -0.08613, -0.09294, -0.9171, 0.072, -0.3922, -0.8694, -0.3931, -0.2994, -0.9837, 0.01879, -0.1786, -0.8986, -0.4239, -0.1134, -0.9837, 0.01879, -0.1786, -0.8694, -0.3931, -0.2994, -0.8694, -0.3931, -0.2994, -0.7671, -0.6244, -0.1474, -0.8986, -0.4239, -0.1134, -0.7827, -0.6173, -0.07991, -0.8986, -0.4239, -0.1134, -0.7671, -0.6244, -0.1474, -0.8694, -0.3931, -0.2994, -0.5968, -0.4058, -0.6922, -0.7671, -0.6244, -0.1474, -0.8694, -0.3931, -0.2994, -0.9171, 0.072, -0.3922, -0.5968, -0.4058, -0.6922, -0.5445, 0.09199, -0.8337, -0.5968, -0.4058, -0.6922, -0.9171, 0.072, -0.3922, -0.1862, -0.9825, -0.008204, -0.4491, -0.8933, -0.01625, -0.1808, -0.9773, -0.1106, -0.408, -0.9043, -0.1254, -0.1808, -0.9773, -0.1106, -0.4491, -0.8933, -0.01625, -0.408, -0.9043, -0.1254, -0.3566, -0.9078, -0.221, -0.1808, -0.9773, -0.1106, -0.1224, -0.9668, -0.2244, -0.1808, -0.9773, -0.1106, -0.3566, -0.9078, -0.221, -0.1808, -0.9773, -0.1106, 0.0707, -0.9896, -0.1254, -0.1862, -0.9825, -0.008204, 0.09686, -0.9953, 0.001763, -0.1862, -0.9825, -0.008204, 0.0707, -0.9896, -0.1254, 0.0707, -0.9896, -0.1254, -0.1808, -0.9773, -0.1106, 0.08734, -0.9705, -0.2248, -0.1224, -0.9668, -0.2244, 0.08734, -0.9705, -0.2248, -0.1808, -0.9773, -0.1106, 0.5987, -0.7946, -0.1007, 0.8147, -0.5535, -0.173, 0.6323, -0.7735, -0.04346, 0.8308, -0.5515, -0.0741, 0.6323, -0.7735, -0.04346, 0.8147, -0.5535, -0.173, 0.8147, -0.5535, -0.173, 0.9792, -0.06179, -0.193, 0.8308, -0.5515, -0.0741, 0.9893, -0.04745, -0.1377, 0.8308, -0.5515, -0.0741, 0.9792, -0.06179, -0.193, 0.9792, -0.06179, -0.193, 0.8147, -0.5535, -0.173, 0.8281, 0.01375, -0.5604, 0.5702, -0.544, -0.6156, 0.8281, 0.01375, -0.5604, 0.8147, -0.5535, -0.173, 0.5987, -0.7946, -0.1007, 0.5702, -0.544, -0.6156, 0.8147, -0.5535, -0.173, -0.462, 0.8664, -0.1896, 0.2744, 0.9615, 0.01368, -0.363, 0.8451, -0.3926, 0.2207, 0.8986, -0.3794, -0.363, 0.8451, -0.3926, 0.2744, 0.9615, 0.01368, 0.2207, 0.8986, -0.3794, 0.1316, 0.689, -0.7127, -0.363, 0.8451, -0.3926, -0.299, 0.6866, -0.6627, -0.363, 0.8451, -0.3926, 0.1316, 0.689, -0.7127, -0.363, 0.8451, -0.3926, -0.7567, 0.5098, -0.4094, -0.462, 0.8664, -0.1896, -0.8507, 0.4808, -0.2124, -0.462, 0.8664, -0.1896, -0.7567, 0.5098, -0.4094, -0.7567, 0.5098, -0.4094, -0.9171, 0.072, -0.3922, -0.8507, 0.4808, -0.2124, -0.9837, 0.01879, -0.1786, -0.8507, 0.4808, -0.2124, -0.9171, 0.072, -0.3922, -0.9171, 0.072, -0.3922, -0.7567, 0.5098, -0.4094, -0.5445, 0.09199, -0.8337, -0.299, 0.6866, -0.6627, -0.5445, 0.09199, -0.8337, -0.7567, 0.5098, -0.4094, -0.363, 0.8451, -0.3926, -0.299, 0.6866, -0.6627, -0.7567, 0.5098, -0.4094, 0.4363, 0.003589, -0.8998, 0.4286, 0.6663, -0.6102, 0.8281, 0.01375, -0.5604, 0.7721, 0.5297, -0.3511, 0.8281, 0.01375, -0.5604, 0.4286, 0.6663, -0.6102, 0.4286, 0.6663, -0.6102, 0.4363, 0.003589, -0.8998, 0.1316, 0.689, -0.7127, 0.07454, 0.02171, -0.997, 0.1316, 0.689, -0.7127, 0.4363, 0.003589, -0.8998, -0.5445, 0.09199, -0.8337, -0.299, 0.6866, -0.6627, 0.07454, 0.02171, -0.997, 0.1316, 0.689, -0.7127, 0.07454, 0.02171, -0.997, -0.299, 0.6866, -0.6627, 0.8281, 0.01375, -0.5604, 0.5702, -0.544, -0.6156, 0.4363, 0.003589, -0.8998, 0.4363, 0.003589, -0.8998, 0.5702, -0.544, -0.6156, 0.07454, 0.02171, -0.997, -0.06765, -0.4415, -0.8947, 0.07454, 0.02171, -0.997, 0.5702, -0.544, -0.6156, -0.5445, 0.09199, -0.8337, 0.07454, 0.02171, -0.997, -0.5968, -0.4058, -0.6922, -0.06765, -0.4415, -0.8947, -0.5968, -0.4058, -0.6922, 0.07454, 0.02171, -0.997, -0.005301, 0.1755, 0.9845, 0.3616, 0.4942, 0.7906, -0.0391, 0.5941, 0.8034, -0.0391, 0.5941, 0.8034, 0.07223, 0.8958, 0.4385, -0.4694, 0.4236, 0.7747, -0.2943, 0.7032, 0.6473, -0.4694, 0.4236, 0.7747, 0.07223, 0.8958, 0.4385, -0.005301, 0.1755, 0.9845, -0.0391, 0.5941, 0.8034, -0.662, 0.1733, 0.7292, -0.4694, 0.4236, 0.7747, -0.662, 0.1733, 0.7292, -0.0391, 0.5941, 0.8034, -0.6547, -0.334, 0.6781, -0.6513, -0.533, 0.5401, -0.08044, -0.2803, 0.9565, -0.371, -0.251, 0.8941, -0.08044, -0.2803, 0.9565, -0.6513, -0.533, 0.5401, -0.005301, 0.1755, 0.9845, -0.662, 0.1733, 0.7292, -0.08044, -0.2803, 0.9565, -0.6547, -0.334, 0.6781, -0.08044, -0.2803, 0.9565, -0.662, 0.1733, 0.7292, -0.08044, -0.2803, 0.9565, -0.371, -0.251, 0.8941, 0.3659, -0.7124, 0.5989, -0.005301, 0.1755, 0.9845, -0.08044, -0.2803, 0.9565, 0.5743, 0.09292, 0.8134, 0.5577, -0.4484, 0.6985, 0.5743, 0.09292, 0.8134, -0.08044, -0.2803, 0.9565, 0.3659, -0.7124, 0.5989, 0.5577, -0.4484, 0.6985, -0.08044, -0.2803, 0.9565, -0.7343, 0.6766, 0.0546, -0.8507, 0.4808, -0.2124, -0.9857, 0.1437, -0.08753, -0.9837, 0.01879, -0.1786, -0.9857, 0.1437, -0.08753, -0.8507, 0.4808, -0.2124, -0.8507, 0.4808, -0.2124, -0.7343, 0.6766, 0.0546, -0.462, 0.8664, -0.1896, -0.3271, 0.9354, 0.1345, -0.462, 0.8664, -0.1896, -0.7343, 0.6766, 0.0546, 0.2744, 0.9615, 0.01368, -0.462, 0.8664, -0.1896, -0.3271, 0.9354, 0.1345, 0.2207, 0.8986, -0.3794, 0.2744, 0.9615, 0.01368, 0.4286, 0.6663, -0.6102, 0.7721, 0.5297, -0.3511, 0.4286, 0.6663, -0.6102, 0.2744, 0.9615, 0.01368, 0.1316, 0.689, -0.7127, 0.2207, 0.8986, -0.3794, 0.4286, 0.6663, -0.6102, -0.7525, 0.636, 0.1708, -0.828, 0.5605, -0.01682, -0.9843, 0.1046, 0.1419, -0.9932, 0.1036, -0.05312, -0.9843, 0.1046, 0.1419, -0.828, 0.5605, -0.01682, -0.828, 0.5605, -0.01682, -0.802, 0.5836, -0.1271, -0.9932, 0.1036, -0.05312, -0.9857, 0.1437, -0.08753, -0.9932, 0.1036, -0.05312, -0.802, 0.5836, -0.1271, -0.802, 0.5836, -0.1271, -0.828, 0.5605, -0.01682, -0.4317, 0.8695, -0.24, -0.409, 0.9123, 0.02023, -0.4317, 0.8695, -0.24, -0.828, 0.5605, -0.01682, -0.828, 0.5605, -0.01682, -0.7525, 0.636, 0.1708, -0.409, 0.9123, 0.02023, -0.3181, 0.909, 0.2692, -0.409, 0.9123, 0.02023, -0.7525, 0.636, 0.1708, -0.409, 0.9123, 0.02023, -0.3181, 0.909, 0.2692, 0.2015, 0.9793, -0.01737, 0.3213, 0.905, 0.2788, 0.2015, 0.9793, -0.01737, -0.3181, 0.909, 0.2692, -0.4317, 0.8695, -0.24, -0.409, 0.9123, 0.02023, 0.05151, 0.9481, -0.3137, 0.2015, 0.9793, -0.01737, 0.05151, 0.9481, -0.3137, -0.409, 0.9123, 0.02023, 0.2015, 0.9793, -0.01737, 0.3213, 0.905, 0.2788, 0.6677, 0.7239, -0.1735, 0.7723, 0.6351, 0.01768, 0.6677, 0.7239, -0.1735, 0.3213, 0.905, 0.2788, 0.05151, 0.9481, -0.3137, 0.2015, 0.9793, -0.01737, 0.4336, 0.8054, -0.4042, 0.6677, 0.7239, -0.1735, 0.4336, 0.8054, -0.4042, 0.2015, 0.9793, -0.01737, 0.9492, 0.3048, -0.07833, 0.9191, 0.3292, -0.2166, 0.7723, 0.6351, 0.01768, 0.6677, 0.7239, -0.1735, 0.7723, 0.6351, 0.01768, 0.9191, 0.3292, -0.2166, 0.9191, 0.3292, -0.2166, 0.7267, 0.5663, -0.3889, 0.6677, 0.7239, -0.1735, 0.4336, 0.8054, -0.4042, 0.6677, 0.7239, -0.1735, 0.7267, 0.5663, -0.3889, 0.7267, 0.5663, -0.3889, 0.9191, 0.3292, -0.2166, 0.8281, 0.01375, -0.5604, 0.9792, -0.06179, -0.193, 0.8281, 0.01375, -0.5604, 0.9191, 0.3292, -0.2166, 0.9191, 0.3292, -0.2166, 0.9492, 0.3048, -0.07833, 0.9792, -0.06179, -0.193, 0.9893, -0.04745, -0.1377, 0.9792, -0.06179, -0.193, 0.9492, 0.3048, -0.07833, -0.5442, 0.592, 0.5944, -0.7524, 0.5515, 0.3603, -0.662, 0.1733, 0.7292, -0.9337, 0.1706, 0.3149, -0.662, 0.1733, 0.7292, -0.7524, 0.5515, 0.3603, -0.7524, 0.5515, 0.3603, -0.7781, 0.5884, 0.2198, -0.9337, 0.1706, 0.3149, -0.9843, 0.1046, 0.1419, -0.9337, 0.1706, 0.3149, -0.7781, 0.5884, 0.2198, -0.7781, 0.5884, 0.2198, -0.7524, 0.5515, 0.3603, -0.4638, 0.882, 0.08331, -0.3995, 0.8554, 0.3298, -0.4638, 0.882, 0.08331, -0.7524, 0.5515, 0.3603, -0.7524, 0.5515, 0.3603, -0.5442, 0.592, 0.5944, -0.3995, 0.8554, 0.3298, -0.2166, 0.8051, 0.5521, -0.3995, 0.8554, 0.3298, -0.5442, 0.592, 0.5944, 0.1479, 0.9626, 0.227, 0.3002, 0.8068, 0.5089, 0.6008, 0.7993, -0.01291, 0.6878, 0.6626, 0.2966, 0.6008, 0.7993, -0.01291, 0.3002, 0.8068, 0.5089, 0.02779, 0.9978, -0.06099, 0.1479, 0.9626, 0.227, 0.473, 0.8537, -0.2179, 0.6008, 0.7993, -0.01291, 0.473, 0.8537, -0.2179, 0.1479, 0.9626, 0.227, 0.9205, 0.381, 0.08627, 0.9052, 0.4073, -0.121, 0.6878, 0.6626, 0.2966, 0.6008, 0.7993, -0.01291, 0.6878, 0.6626, 0.2966, 0.9052, 0.4073, -0.121, 0.9052, 0.4073, -0.121, 0.779, 0.5672, -0.2674, 0.6008, 0.7993, -0.01291, 0.473, 0.8537, -0.2179, 0.6008, 0.7993, -0.01291, 0.779, 0.5672, -0.2674, 0.779, 0.5672, -0.2674, 0.9052, 0.4073, -0.121, 0.9893, -0.04745, -0.1377, 0.9919, -0.08613, -0.09294, 0.9893, -0.04745, -0.1377, 0.9052, 0.4073, -0.121, 0.9052, 0.4073, -0.121, 0.9205, 0.381, 0.08627, 0.9919, -0.08613, -0.09294, 0.9974, -0.02248, 0.06814, 0.9919, -0.08613, -0.09294, 0.9205, 0.381, 0.08627, -0.7618, 0.5954, -0.2552, -0.6862, 0.6848, -0.2452, -0.8192, 0.501, -0.279, -0.7618, 0.5954, -0.2552, -0.4617, 0.8472, -0.2627, -0.6862, 0.6848, -0.2452, -0.3253, 0.909, -0.2606, -0.6862, 0.6848, -0.2452, -0.4617, 0.8472, -0.2627, -0.07, 0.9479, -0.3109, 0.09697, 0.9465, -0.3078, -0.4617, 0.8472, -0.2627, -0.3253, 0.909, -0.2606, -0.4617, 0.8472, -0.2627, 0.09697, 0.9465, -0.3078, 0.4094, 0.8772, -0.251, 0.748, 0.6122, -0.2562, -0.07, 0.9479, -0.3109, 0.09697, 0.9465, -0.3078, -0.07, 0.9479, -0.3109, 0.748, 0.6122, -0.2562, 0.7987, 0.504, -0.3288, 0.748, 0.6122, -0.2562, 0.4094, 0.8772, -0.251, 0.779, 0.5099, -0.3649, 0.748, 0.6122, -0.2562, 0.7987, 0.504, -0.3288, -0.7411, 0.6623, 0.1105, -0.6711, 0.7342, 0.1028, -0.8099, 0.5809, 0.08073, -0.7411, 0.6623, 0.1105, -0.4367, 0.897, 0.06816, -0.6711, 0.7342, 0.1028, -0.2789, 0.9561, 0.08967, -0.6711, 0.7342, 0.1028, -0.4367, 0.897, 0.06816, -0.1181, 0.9854, -0.1229, 0.2532, 0.9674, -0.003325, -0.4367, 0.897, 0.06816, -0.2789, 0.9561, 0.08967, -0.4367, 0.897, 0.06816, 0.2532, 0.9674, -0.003325, 0.4173, 0.9051, -0.08174, 0.7946, 0.6059, -0.03902, -0.1181, 0.9854, -0.1229, 0.2532, 0.9674, -0.003325, -0.1181, 0.9854, -0.1229, 0.7946, 0.6059, -0.03902, 0.8194, 0.561, -0.1179, 0.9118, 0.3962, -0.1077, 0.4173, 0.9051, -0.08174, 0.7946, 0.6059, -0.03902, 0.4173, 0.9051, -0.08174, 0.9118, 0.3962, -0.1077, 0.8194, 0.561, -0.1179, 0.935, 0.3331, -0.1222, 0.9118, 0.3962, -0.1077, 0.3684, 0.833, 0.4129, -0.1103, 0.9234, 0.3677, 0.0624, 0.939, 0.3381, 0.6878, 0.6868, 0.2353, 0.3684, 0.833, 0.4129, 0.5993, 0.7751, 0.2001, 0.0624, 0.939, 0.3381, 0.5993, 0.7751, 0.2001, 0.3684, 0.833, 0.4129, 0.0624, 0.939, 0.3381, -0.026, 0.9732, -0.2283, 0.5993, 0.7751, 0.2001, 0.6878, 0.6868, 0.2353, 0.5993, 0.7751, 0.2001, 0.85, 0.5259, 0.02914, -0.4317, 0.8695, -0.24, 0.05151, 0.9481, -0.3137, -0.4465, 0.7697, -0.4564, -0.137, 0.8222, -0.5525, -0.4465, 0.7697, -0.4564, 0.05151, 0.9481, -0.3137, -0.4465, 0.7697, -0.4564, -0.7561, 0.5896, -0.2839, -0.4317, 0.8695, -0.24, -0.802, 0.5836, -0.1271, -0.4317, 0.8695, -0.24, -0.7561, 0.5896, -0.2839, -0.7561, 0.5896, -0.2839, -0.8623, 0.2528, -0.4387, -0.802, 0.5836, -0.1271, -0.9857, 0.1437, -0.08753, -0.802, 0.5836, -0.1271, -0.8623, 0.2528, -0.4387, -0.8623, 0.2528, -0.4387, -0.5438, 0.8116, 0.2133, -0.9857, 0.1437, -0.08753, -0.7343, 0.6766, 0.0546, -0.9857, 0.1437, -0.08753, -0.5438, 0.8116, 0.2133, -0.5438, 0.8116, 0.2133, -0.2054, 0.9094, 0.3616, -0.7343, 0.6766, 0.0546, -0.3271, 0.9354, 0.1345, -0.7343, 0.6766, 0.0546, -0.2054, 0.9094, 0.3616, 0.2744, 0.9615, 0.01368, -0.3271, 0.9354, 0.1345, 0.3193, 0.8992, 0.2993, -0.2054, 0.9094, 0.3616, 0.3193, 0.8992, 0.2993, -0.3271, 0.9354, 0.1345, 0.7721, 0.5297, -0.3511, 0.2744, 0.9615, 0.01368, 0.6277, 0.7601, -0.168, 0.3193, 0.8992, 0.2993, 0.6277, 0.7601, -0.168, 0.2744, 0.9615, 0.01368, 0.9174, 0.3407, -0.2058, 0.7721, 0.5297, -0.3511, 0.6277, 0.7601, -0.168, 0.8281, 0.01375, -0.5604, 0.7721, 0.5297, -0.3511, 0.9174, 0.3407, -0.2058, 0.9174, 0.3407, -0.2058, 0.4292, 0.7633, -0.4829, 0.8281, 0.01375, -0.5604, 0.7267, 0.5663, -0.3889, 0.8281, 0.01375, -0.5604, 0.4292, 0.7633, -0.4829, 0.4292, 0.7633, -0.4829, 0.03713, 0.8372, -0.5457, 0.7267, 0.5663, -0.3889, 0.4336, 0.8054, -0.4042, 0.7267, 0.5663, -0.3889, 0.03713, 0.8372, -0.5457, 0.05151, 0.9481, -0.3137, 0.4336, 0.8054, -0.4042, -0.137, 0.8222, -0.5525, 0.03713, 0.8372, -0.5457, -0.137, 0.8222, -0.5525, 0.4336, 0.8054, -0.4042, -0.473, 0.8701, -0.1385, -0.7546, 0.6548, 0.04277, -0.4638, 0.882, 0.08331, -0.7781, 0.5884, 0.2198, -0.4638, 0.882, 0.08331, -0.7546, 0.6548, 0.04277, -0.7546, 0.6548, 0.04277, -0.9214, 0.3292, -0.2064, -0.7781, 0.5884, 0.2198, -0.9843, 0.1046, 0.1419, -0.7781, 0.5884, 0.2198, -0.9214, 0.3292, -0.2064, -0.9214, 0.3292, -0.2064, -0.6345, 0.6999, 0.328, -0.9843, 0.1046, 0.1419, -0.7525, 0.636, 0.1708, -0.9843, 0.1046, 0.1419, -0.6345, 0.6999, 0.328, -0.6345, 0.6999, 0.328, -0.2755, 0.8556, 0.4382, -0.7525, 0.636, 0.1708, -0.3181, 0.909, 0.2692, -0.7525, 0.636, 0.1708, -0.2755, 0.8556, 0.4382, 0.3213, 0.905, 0.2788, -0.3181, 0.909, 0.2692, 0.2688, 0.8375, 0.4757, -0.2755, 0.8556, 0.4382, 0.2688, 0.8375, 0.4757, -0.3181, 0.909, 0.2692, 0.7723, 0.6351, 0.01768, 0.3213, 0.905, 0.2788, 0.7232, 0.6694, 0.1698, 0.2688, 0.8375, 0.4757, 0.7232, 0.6694, 0.1698, 0.3213, 0.905, 0.2788, 0.7232, 0.6694, 0.1698, 0.9527, 0.2811, 0.1158, 0.7723, 0.6351, 0.01768, 0.9492, 0.3048, -0.07833, 0.7723, 0.6351, 0.01768, 0.9527, 0.2811, 0.1158, 0.9527, 0.2811, 0.1158, 0.9617, 0.2733, -0.01963, 0.9492, 0.3048, -0.07833, 0.9893, -0.04745, -0.1377, 0.9492, 0.3048, -0.07833, 0.9617, 0.2733, -0.01963, 0.9617, 0.2733, -0.01963, 0.6287, 0.6881, -0.3624, 0.9893, -0.04745, -0.1377, 0.779, 0.5672, -0.2674, 0.9893, -0.04745, -0.1377, 0.6287, 0.6881, -0.3624, 0.6287, 0.6881, -0.3624, 0.3352, 0.8645, -0.3747, 0.779, 0.5672, -0.2674, 0.473, 0.8537, -0.2179, 0.779, 0.5672, -0.2674, 0.3352, 0.8645, -0.3747, 0.02779, 0.9978, -0.06099, 0.473, 0.8537, -0.2179, -0.08405, 0.9465, -0.3116, 0.3352, 0.8645, -0.3747, -0.08405, 0.9465, -0.3116, 0.473, 0.8537, -0.2179, -0.4638, 0.882, 0.08331, 0.02779, 0.9978, -0.06099, -0.473, 0.8701, -0.1385, -0.08405, 0.9465, -0.3116, -0.473, 0.8701, -0.1385, 0.02779, 0.9978, -0.06099, -0.4694, 0.4236, 0.7747, -0.2943, 0.7032, 0.6473, -0.4529, 0.6978, 0.5549, -0.3326, 0.9072, 0.2575, -0.4529, 0.6978, 0.5549, -0.2943, 0.7032, 0.6473, -0.662, 0.1733, 0.7292, -0.4694, 0.4236, 0.7747, -0.4529, 0.6978, 0.5549, -0.5442, 0.592, 0.5944, -0.662, 0.1733, 0.7292, -0.4529, 0.6978, 0.5549, -0.2166, 0.8051, 0.5521, -0.5442, 0.592, 0.5944, -0.04904, 0.7028, 0.7097, -0.4529, 0.6978, 0.5549, -0.04904, 0.7028, 0.7097, -0.5442, 0.592, 0.5944, 0.3002, 0.8068, 0.5089, -0.2166, 0.8051, 0.5521, 0.3568, 0.6224, 0.6966, -0.04904, 0.7028, 0.7097, 0.3568, 0.6224, 0.6966, -0.2166, 0.8051, 0.5521, 0.6878, 0.6626, 0.2966, 0.3002, 0.8068, 0.5089, 0.7085, 0.3999, 0.5815, 0.3568, 0.6224, 0.6966, 0.7085, 0.3999, 0.5815, 0.3002, 0.8068, 0.5089, 0.9205, 0.381, 0.08627, 0.6878, 0.6626, 0.2966, 0.8875, 0.3858, 0.2519, 0.7085, 0.3999, 0.5815, 0.8875, 0.3858, 0.2519, 0.6878, 0.6626, 0.2966, 0.9974, -0.02248, 0.06814, 0.9205, 0.381, 0.08627, 0.8875, 0.3858, 0.2519, 0.8972, 0.3828, 0.2204, 0.9717, 0.1147, 0.2065, 0.8875, 0.3858, 0.2519, 0.07223, 0.8958, 0.4385, 0.7644, 0.5357, 0.3587, 0.007448, 0.983, 0.1832, -0.3326, 0.9072, 0.2575, -0.2943, 0.7032, 0.6473, 0.007448, 0.983, 0.1832, 0.07223, 0.8958, 0.4385, 0.007448, 0.983, 0.1832, -0.2943, 0.7032, 0.6473, -0.2166, 0.8051, 0.5521, 0.3002, 0.8068, 0.5089, -0.3995, 0.8554, 0.3298, 0.1479, 0.9626, 0.227, -0.3995, 0.8554, 0.3298, 0.3002, 0.8068, 0.5089, 0.02779, 0.9978, -0.06099, -0.4638, 0.882, 0.08331, 0.1479, 0.9626, 0.227, -0.3995, 0.8554, 0.3298, 0.1479, 0.9626, 0.227, -0.4638, 0.882, 0.08331, 0.5743, 0.09292, 0.8134, 0.3616, 0.4942, 0.7906, -0.005301, 0.1755, 0.9845, 0.9974, -0.02248, 0.06814, 0.8875, 0.3858, 0.2519, 0.9717, 0.1147, 0.2065])] * 3)])

# ---- objects
ob_light = bpy.data.objects.new('Light', light_light)
ob_camera = bpy.data.objects.new('Camera', cam_camera)
ob_drawcall_85 = bpy.data.objects.new('DrawCall_85', me_drawcall_85)

# ---- transforms, parenting, visibility, modifiers, constraints
ob_light.location = (4.076, 1.005, 5.904)
ob_light.rotation_euler = (0.6503, 0.05522, 1.866)
ob_light.lock_rotations_4d = False
ob_light.empty_display_type = 'ARROWS'
ob_light.color = (0.0, 0.0, 0.0, 0.0)
ob_light.lineart.crease_threshold = 0.0
ob_camera.location = (7.359, -6.926, 4.958)
ob_camera.rotation_euler = (1.109, 0.0, 0.8149)
ob_camera.lock_rotations_4d = False
ob_camera.empty_display_type = 'ARROWS'
ob_camera.color = (0.0, 0.0, 0.0, 0.0)
ob_camera.display_type = 'WIRE'
ob_camera.lineart.crease_threshold = 0.0
ob_drawcall_85.location = (0.0, 0.0, 0.0)
ob_drawcall_85.rotation_euler = (1.571, -0.0, 0.0)

# ---- collection membership
col_collection.objects.link(ob_light)
col_collection.objects.link(ob_camera)
col_collection.objects.link(ob_drawcall_85)

# ---- scene / render settings (as saved in the file)
scene.camera = ob_camera
scene.frame_start = 1; scene.frame_end = 250; scene.frame_set(1)
scene.render.engine = 'BLENDER_EEVEE_NEXT'
scene.cycles.sampling_pattern = 'TABULATED_SOBOL'
scene.view_settings.view_transform = 'Filmic'
bpy.context.view_layer.update()

